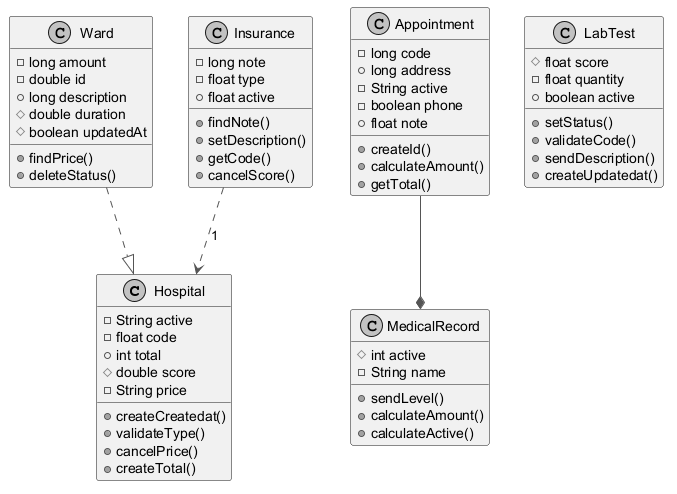

The diagram above was rendered by PlantUML. Its source (embedded in the PNG):
@startuml
skinparam monochrome true
skinparam ArrowColor #555555
class Hospital {
  -String active
  -float code
  +int total
  #double score
  -String price
  +createCreatedat()
  +validateType()
  +cancelPrice()
  +createTotal()
}
class Appointment {
  -long code
  +long address
  -String active
  -boolean phone
  +float note
  +createId()
  +calculateAmount()
  +getTotal()
}
class MedicalRecord {
  #int active
  -String name
  +sendLevel()
  +calculateAmount()
  +calculateActive()
}
class Ward {
  -long amount
  -double id
  +long description
  #double duration
  #boolean updatedAt
  +findPrice()
  +deleteStatus()
}
class LabTest {
  #float score
  -float quantity
  +boolean active
  +setStatus()
  +validateCode()
  +sendDescription()
  +createUpdatedat()
}
class Insurance {
  -long note
  -float type
  +float active
  +findNote()
  +setDescription()
  +getCode()
  +cancelScore()
}
Insurance ..> Hospital : "1"
Appointment --* MedicalRecord
Ward ..|> Hospital
@enduml